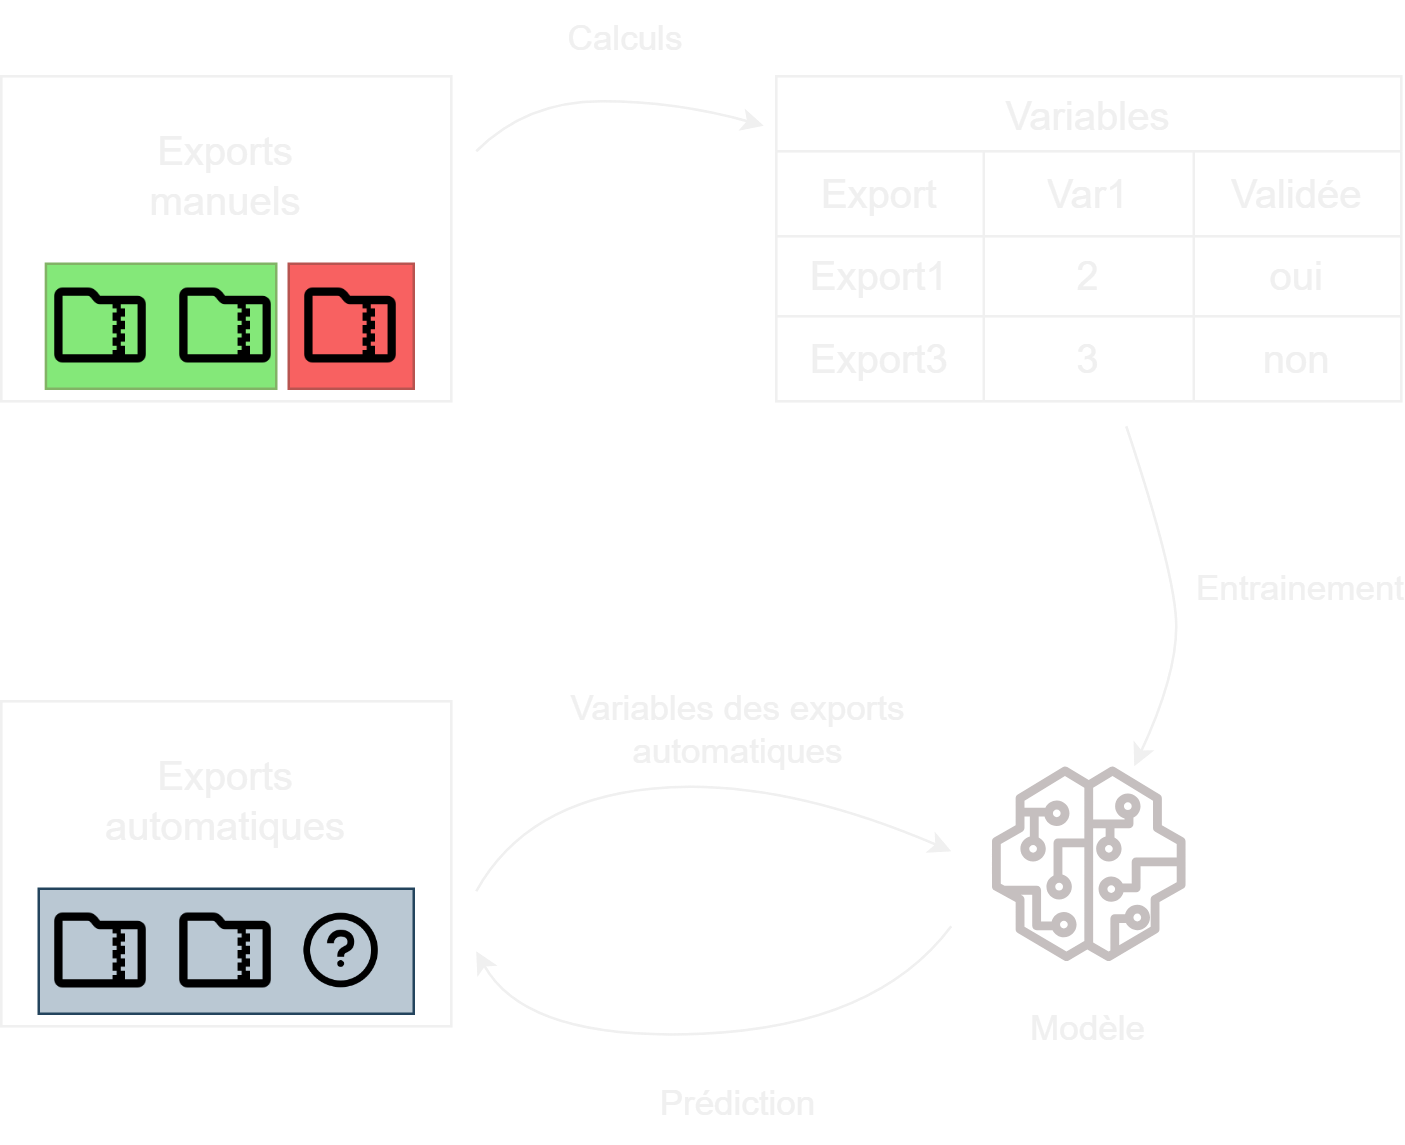

The diagram above was exported from draw.io. Its source (the exported page's mxGraphModel, read from the mxfile embedded in the PNG):
<mxGraphModel dx="1434" dy="836" grid="1" gridSize="10" guides="1" tooltips="1" connect="1" arrows="1" fold="1" page="1" pageScale="1" pageWidth="1169" pageHeight="827" math="0" shadow="0">
  <root>
    <mxCell id="0" />
    <mxCell id="1" parent="0" />
    <mxCell id="vNkTUWkt5Ktlkt9QHp4i-16" value="" style="rounded=0;whiteSpace=wrap;html=1;fillColor=none;" vertex="1" parent="1">
      <mxGeometry x="40" y="440" width="180" height="130" as="geometry" />
    </mxCell>
    <mxCell id="vNkTUWkt5Ktlkt9QHp4i-18" value="" style="rounded=0;whiteSpace=wrap;html=1;fillColor=#bac8d3;strokeColor=#23445d;" vertex="1" parent="1">
      <mxGeometry x="55" y="515" width="150" height="50" as="geometry" />
    </mxCell>
    <mxCell id="vNkTUWkt5Ktlkt9QHp4i-1" value="" style="rounded=0;whiteSpace=wrap;html=1;fillColor=none;" vertex="1" parent="1">
      <mxGeometry x="40" y="190" width="180" height="130" as="geometry" />
    </mxCell>
    <mxCell id="vNkTUWkt5Ktlkt9QHp4i-10" value="" style="rounded=0;whiteSpace=wrap;html=1;fillColor=#F86161;strokeColor=#b85450;" vertex="1" parent="1">
      <mxGeometry x="155" y="265" width="50" height="50" as="geometry" />
    </mxCell>
    <mxCell id="vNkTUWkt5Ktlkt9QHp4i-9" value="" style="rounded=0;whiteSpace=wrap;html=1;fillColor=#84E879;strokeColor=#82b366;" vertex="1" parent="1">
      <mxGeometry x="57.87389999999999" y="265" width="92.12579999999998" height="50" as="geometry" />
    </mxCell>
    <mxCell id="vNkTUWkt5Ktlkt9QHp4i-2" value="" style="shape=image;html=1;verticalAlign=top;verticalLabelPosition=bottom;labelBackgroundColor=#ffffff;imageAspect=0;aspect=fixed;image=https://cdn0.iconfinder.com/data/icons/evericons-24px-vol-1/24/folder-zip-128.png;shadow=0;strokeColor=#08FF20;imageBackground=none;imageBorder=none;strokeWidth=4;" vertex="1" parent="1">
      <mxGeometry x="60" y="270" width="40" height="40" as="geometry" />
    </mxCell>
    <mxCell id="vNkTUWkt5Ktlkt9QHp4i-3" value="" style="shape=image;html=1;verticalAlign=top;verticalLabelPosition=bottom;labelBackgroundColor=#ffffff;imageAspect=0;aspect=fixed;image=https://cdn0.iconfinder.com/data/icons/evericons-24px-vol-1/24/folder-zip-128.png" vertex="1" parent="1">
      <mxGeometry x="110" y="270" width="40" height="40" as="geometry" />
    </mxCell>
    <mxCell id="vNkTUWkt5Ktlkt9QHp4i-4" value="" style="shape=image;html=1;verticalAlign=top;verticalLabelPosition=bottom;labelBackgroundColor=#ffffff;imageAspect=0;aspect=fixed;image=https://cdn0.iconfinder.com/data/icons/evericons-24px-vol-1/24/folder-zip-128.png" vertex="1" parent="1">
      <mxGeometry x="160" y="270" width="40" height="40" as="geometry" />
    </mxCell>
    <mxCell id="vNkTUWkt5Ktlkt9QHp4i-6" value="" style="shape=image;html=1;verticalAlign=top;verticalLabelPosition=bottom;labelBackgroundColor=#ffffff;imageAspect=0;aspect=fixed;image=https://cdn0.iconfinder.com/data/icons/evericons-24px-vol-1/24/folder-zip-128.png" vertex="1" parent="1">
      <mxGeometry x="60" y="520" width="40" height="40" as="geometry" />
    </mxCell>
    <mxCell id="vNkTUWkt5Ktlkt9QHp4i-7" value="" style="shape=image;html=1;verticalAlign=top;verticalLabelPosition=bottom;labelBackgroundColor=#ffffff;imageAspect=0;aspect=fixed;image=https://cdn0.iconfinder.com/data/icons/evericons-24px-vol-1/24/folder-zip-128.png" vertex="1" parent="1">
      <mxGeometry x="110" y="520" width="40" height="40" as="geometry" />
    </mxCell>
    <mxCell id="vNkTUWkt5Ktlkt9QHp4i-12" value="Exports&lt;br&gt;manuels" style="text;html=1;strokeColor=none;fillColor=none;align=center;verticalAlign=middle;whiteSpace=wrap;rounded=0;fontSize=16;fontStyle=0" vertex="1" parent="1">
      <mxGeometry x="60" y="210" width="140" height="40" as="geometry" />
    </mxCell>
    <mxCell id="vNkTUWkt5Ktlkt9QHp4i-13" value="Exports automatiques" style="text;html=1;strokeColor=none;fillColor=none;align=center;verticalAlign=middle;whiteSpace=wrap;rounded=0;fontSize=16;fontStyle=0" vertex="1" parent="1">
      <mxGeometry x="60" y="460" width="140" height="40" as="geometry" />
    </mxCell>
    <mxCell id="vNkTUWkt5Ktlkt9QHp4i-20" value="" style="shape=image;html=1;verticalAlign=top;verticalLabelPosition=bottom;labelBackgroundColor=#ffffff;imageAspect=0;aspect=fixed;image=https://cdn0.iconfinder.com/data/icons/evericons-24px-vol-2/24/question-circle-128.png" vertex="1" parent="1">
      <mxGeometry x="160" y="523.75" width="32.5" height="32.5" as="geometry" />
    </mxCell>
    <mxCell id="vNkTUWkt5Ktlkt9QHp4i-21" value="Variables" style="shape=table;startSize=30;container=1;collapsible=0;childLayout=tableLayout;fontSize=16;fillColor=none;" vertex="1" parent="1">
      <mxGeometry x="350" y="190" width="250" height="130" as="geometry" />
    </mxCell>
    <mxCell id="vNkTUWkt5Ktlkt9QHp4i-22" value="" style="shape=tableRow;horizontal=0;startSize=0;swimlaneHead=0;swimlaneBody=0;strokeColor=inherit;top=0;left=0;bottom=0;right=0;collapsible=0;dropTarget=0;fillColor=none;points=[[0,0.5],[1,0.5]];portConstraint=eastwest;fontSize=16;" vertex="1" parent="vNkTUWkt5Ktlkt9QHp4i-21">
      <mxGeometry y="30" width="250" height="34" as="geometry" />
    </mxCell>
    <mxCell id="vNkTUWkt5Ktlkt9QHp4i-23" value="Export" style="shape=partialRectangle;html=1;whiteSpace=wrap;connectable=0;strokeColor=inherit;overflow=hidden;fillColor=none;top=0;left=0;bottom=0;right=0;pointerEvents=1;fontSize=16;" vertex="1" parent="vNkTUWkt5Ktlkt9QHp4i-22">
      <mxGeometry width="83" height="34" as="geometry">
        <mxRectangle width="83" height="34" as="alternateBounds" />
      </mxGeometry>
    </mxCell>
    <mxCell id="vNkTUWkt5Ktlkt9QHp4i-24" value="Var1" style="shape=partialRectangle;html=1;whiteSpace=wrap;connectable=0;strokeColor=inherit;overflow=hidden;fillColor=none;top=0;left=0;bottom=0;right=0;pointerEvents=1;fontSize=16;" vertex="1" parent="vNkTUWkt5Ktlkt9QHp4i-22">
      <mxGeometry x="83" width="84" height="34" as="geometry">
        <mxRectangle width="84" height="34" as="alternateBounds" />
      </mxGeometry>
    </mxCell>
    <mxCell id="vNkTUWkt5Ktlkt9QHp4i-25" value="Validée" style="shape=partialRectangle;html=1;whiteSpace=wrap;connectable=0;strokeColor=inherit;overflow=hidden;fillColor=none;top=0;left=0;bottom=0;right=0;pointerEvents=1;fontSize=16;" vertex="1" parent="vNkTUWkt5Ktlkt9QHp4i-22">
      <mxGeometry x="167" width="83" height="34" as="geometry">
        <mxRectangle width="83" height="34" as="alternateBounds" />
      </mxGeometry>
    </mxCell>
    <mxCell id="vNkTUWkt5Ktlkt9QHp4i-26" value="" style="shape=tableRow;horizontal=0;startSize=0;swimlaneHead=0;swimlaneBody=0;strokeColor=inherit;top=0;left=0;bottom=0;right=0;collapsible=0;dropTarget=0;fillColor=none;points=[[0,0.5],[1,0.5]];portConstraint=eastwest;fontSize=16;" vertex="1" parent="vNkTUWkt5Ktlkt9QHp4i-21">
      <mxGeometry y="64" width="250" height="32" as="geometry" />
    </mxCell>
    <mxCell id="vNkTUWkt5Ktlkt9QHp4i-27" value="Export1" style="shape=partialRectangle;html=1;whiteSpace=wrap;connectable=0;strokeColor=inherit;overflow=hidden;fillColor=none;top=0;left=0;bottom=0;right=0;pointerEvents=1;fontSize=16;" vertex="1" parent="vNkTUWkt5Ktlkt9QHp4i-26">
      <mxGeometry width="83" height="32" as="geometry">
        <mxRectangle width="83" height="32" as="alternateBounds" />
      </mxGeometry>
    </mxCell>
    <mxCell id="vNkTUWkt5Ktlkt9QHp4i-28" value="2" style="shape=partialRectangle;html=1;whiteSpace=wrap;connectable=0;strokeColor=inherit;overflow=hidden;fillColor=none;top=0;left=0;bottom=0;right=0;pointerEvents=1;fontSize=16;" vertex="1" parent="vNkTUWkt5Ktlkt9QHp4i-26">
      <mxGeometry x="83" width="84" height="32" as="geometry">
        <mxRectangle width="84" height="32" as="alternateBounds" />
      </mxGeometry>
    </mxCell>
    <mxCell id="vNkTUWkt5Ktlkt9QHp4i-29" value="oui" style="shape=partialRectangle;html=1;whiteSpace=wrap;connectable=0;strokeColor=inherit;overflow=hidden;fillColor=none;top=0;left=0;bottom=0;right=0;pointerEvents=1;fontSize=16;" vertex="1" parent="vNkTUWkt5Ktlkt9QHp4i-26">
      <mxGeometry x="167" width="83" height="32" as="geometry">
        <mxRectangle width="83" height="32" as="alternateBounds" />
      </mxGeometry>
    </mxCell>
    <mxCell id="vNkTUWkt5Ktlkt9QHp4i-30" value="" style="shape=tableRow;horizontal=0;startSize=0;swimlaneHead=0;swimlaneBody=0;strokeColor=inherit;top=0;left=0;bottom=0;right=0;collapsible=0;dropTarget=0;fillColor=none;points=[[0,0.5],[1,0.5]];portConstraint=eastwest;fontSize=16;" vertex="1" parent="vNkTUWkt5Ktlkt9QHp4i-21">
      <mxGeometry y="96" width="250" height="34" as="geometry" />
    </mxCell>
    <mxCell id="vNkTUWkt5Ktlkt9QHp4i-31" value="Export3" style="shape=partialRectangle;html=1;whiteSpace=wrap;connectable=0;strokeColor=inherit;overflow=hidden;fillColor=none;top=0;left=0;bottom=0;right=0;pointerEvents=1;fontSize=16;" vertex="1" parent="vNkTUWkt5Ktlkt9QHp4i-30">
      <mxGeometry width="83" height="34" as="geometry">
        <mxRectangle width="83" height="34" as="alternateBounds" />
      </mxGeometry>
    </mxCell>
    <mxCell id="vNkTUWkt5Ktlkt9QHp4i-32" value="3" style="shape=partialRectangle;html=1;whiteSpace=wrap;connectable=0;strokeColor=inherit;overflow=hidden;fillColor=none;top=0;left=0;bottom=0;right=0;pointerEvents=1;fontSize=16;" vertex="1" parent="vNkTUWkt5Ktlkt9QHp4i-30">
      <mxGeometry x="83" width="84" height="34" as="geometry">
        <mxRectangle width="84" height="34" as="alternateBounds" />
      </mxGeometry>
    </mxCell>
    <mxCell id="vNkTUWkt5Ktlkt9QHp4i-33" value="non" style="shape=partialRectangle;html=1;whiteSpace=wrap;connectable=0;strokeColor=inherit;overflow=hidden;fillColor=none;top=0;left=0;bottom=0;right=0;pointerEvents=1;fontSize=16;" vertex="1" parent="vNkTUWkt5Ktlkt9QHp4i-30">
      <mxGeometry x="167" width="83" height="34" as="geometry">
        <mxRectangle width="83" height="34" as="alternateBounds" />
      </mxGeometry>
    </mxCell>
    <mxCell id="vNkTUWkt5Ktlkt9QHp4i-34" value="" style="curved=1;endArrow=classic;html=1;rounded=0;entryX=-0.02;entryY=-0.3;entryDx=0;entryDy=0;entryPerimeter=0;" edge="1" parent="1" target="vNkTUWkt5Ktlkt9QHp4i-22">
      <mxGeometry width="50" height="50" relative="1" as="geometry">
        <mxPoint x="230" y="220" as="sourcePoint" />
        <mxPoint x="340" y="250" as="targetPoint" />
        <Array as="points">
          <mxPoint x="250" y="200" />
          <mxPoint x="310" y="200" />
        </Array>
      </mxGeometry>
    </mxCell>
    <mxCell id="vNkTUWkt5Ktlkt9QHp4i-35" value="Calculs" style="text;html=1;strokeColor=none;fillColor=none;align=center;verticalAlign=middle;whiteSpace=wrap;rounded=0;fontSize=14;" vertex="1" parent="1">
      <mxGeometry x="260" y="160" width="60" height="30" as="geometry" />
    </mxCell>
    <mxCell id="vNkTUWkt5Ktlkt9QHp4i-37" value="" style="sketch=0;outlineConnect=0;fontColor=#FFFFFF;gradientColor=none;fillColor=#c5bfbf;strokeColor=none;dashed=0;verticalLabelPosition=bottom;verticalAlign=top;align=center;html=1;fontSize=12;fontStyle=0;aspect=fixed;pointerEvents=1;shape=mxgraph.aws4.sagemaker_model;" vertex="1" parent="1">
      <mxGeometry x="436" y="466" width="78" height="78" as="geometry" />
    </mxCell>
    <mxCell id="vNkTUWkt5Ktlkt9QHp4i-38" value="" style="curved=1;endArrow=classic;html=1;rounded=0;" edge="1" parent="1" target="vNkTUWkt5Ktlkt9QHp4i-37">
      <mxGeometry width="50" height="50" relative="1" as="geometry">
        <mxPoint x="490" y="330" as="sourcePoint" />
        <mxPoint x="610" y="320" as="targetPoint" />
        <Array as="points">
          <mxPoint x="510" y="390" />
          <mxPoint x="510" y="430" />
        </Array>
      </mxGeometry>
    </mxCell>
    <mxCell id="vNkTUWkt5Ktlkt9QHp4i-39" value="Modèle" style="text;html=1;strokeColor=none;fillColor=none;align=center;verticalAlign=middle;whiteSpace=wrap;rounded=0;fontSize=14;" vertex="1" parent="1">
      <mxGeometry x="445" y="556.25" width="60" height="30" as="geometry" />
    </mxCell>
    <mxCell id="vNkTUWkt5Ktlkt9QHp4i-40" value="Entrainement" style="text;html=1;strokeColor=none;fillColor=none;align=center;verticalAlign=middle;whiteSpace=wrap;rounded=0;fontSize=14;" vertex="1" parent="1">
      <mxGeometry x="530" y="380" width="60" height="30" as="geometry" />
    </mxCell>
    <mxCell id="vNkTUWkt5Ktlkt9QHp4i-41" value="" style="curved=1;endArrow=classic;html=1;rounded=0;" edge="1" parent="1">
      <mxGeometry width="50" height="50" relative="1" as="geometry">
        <mxPoint x="230" y="516" as="sourcePoint" />
        <mxPoint x="420" y="500" as="targetPoint" />
        <Array as="points">
          <mxPoint x="250" y="480" />
          <mxPoint x="350" y="470" />
        </Array>
      </mxGeometry>
    </mxCell>
    <mxCell id="vNkTUWkt5Ktlkt9QHp4i-42" value="Variables des exports automatiques" style="text;html=1;strokeColor=none;fillColor=none;align=center;verticalAlign=middle;whiteSpace=wrap;rounded=0;fontSize=14;" vertex="1" parent="1">
      <mxGeometry x="260" y="436" width="150" height="30" as="geometry" />
    </mxCell>
    <mxCell id="vNkTUWkt5Ktlkt9QHp4i-43" value="" style="curved=1;endArrow=classic;html=1;rounded=0;" edge="1" parent="1">
      <mxGeometry width="50" height="50" relative="1" as="geometry">
        <mxPoint x="420" y="530" as="sourcePoint" />
        <mxPoint x="230" y="540" as="targetPoint" />
        <Array as="points">
          <mxPoint x="390" y="570" />
          <mxPoint x="250" y="576" />
        </Array>
      </mxGeometry>
    </mxCell>
    <mxCell id="vNkTUWkt5Ktlkt9QHp4i-44" value="Prédiction" style="text;html=1;strokeColor=none;fillColor=none;align=center;verticalAlign=middle;whiteSpace=wrap;rounded=0;fontSize=14;" vertex="1" parent="1">
      <mxGeometry x="270" y="586.25" width="130" height="30" as="geometry" />
    </mxCell>
  </root>
</mxGraphModel>